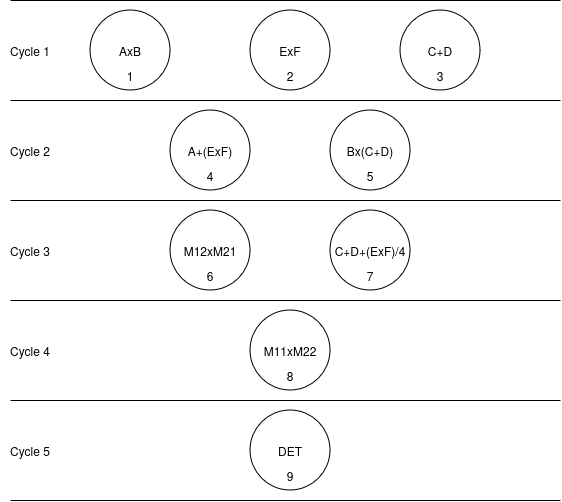

The diagram above was exported from draw.io. Its source (the exported page's mxGraphModel, read from the mxfile embedded in the PNG):
<mxGraphModel dx="1311" dy="715" grid="1" gridSize="10" guides="1" tooltips="1" connect="1" arrows="1" fold="1" page="1" pageScale="1" pageWidth="850" pageHeight="1100" math="0" shadow="0">
  <root>
    <mxCell id="0" />
    <mxCell id="1" parent="0" />
    <mxCell id="o-ZJjk_HgbWjN_uLVekZ-2" value="AxB" style="ellipse;whiteSpace=wrap;html=1;aspect=fixed;" vertex="1" parent="1">
      <mxGeometry x="160" y="380" width="80" height="80" as="geometry" />
    </mxCell>
    <mxCell id="o-ZJjk_HgbWjN_uLVekZ-3" value="ExF" style="ellipse;whiteSpace=wrap;html=1;aspect=fixed;" vertex="1" parent="1">
      <mxGeometry x="320" y="380" width="80" height="80" as="geometry" />
    </mxCell>
    <mxCell id="o-ZJjk_HgbWjN_uLVekZ-4" value="C+D" style="ellipse;whiteSpace=wrap;html=1;aspect=fixed;" vertex="1" parent="1">
      <mxGeometry x="470" y="380" width="80" height="80" as="geometry" />
    </mxCell>
    <mxCell id="o-ZJjk_HgbWjN_uLVekZ-5" value="A+(ExF)" style="ellipse;whiteSpace=wrap;html=1;aspect=fixed;" vertex="1" parent="1">
      <mxGeometry x="240" y="480" width="80" height="80" as="geometry" />
    </mxCell>
    <mxCell id="o-ZJjk_HgbWjN_uLVekZ-14" value="Bx(C+D)" style="ellipse;whiteSpace=wrap;html=1;aspect=fixed;" vertex="1" parent="1">
      <mxGeometry x="400" y="480" width="80" height="80" as="geometry" />
    </mxCell>
    <mxCell id="o-ZJjk_HgbWjN_uLVekZ-17" value="M12xM21" style="ellipse;whiteSpace=wrap;html=1;aspect=fixed;" vertex="1" parent="1">
      <mxGeometry x="240" y="580" width="80" height="80" as="geometry" />
    </mxCell>
    <mxCell id="o-ZJjk_HgbWjN_uLVekZ-18" value="C+D+(ExF)/4" style="ellipse;whiteSpace=wrap;html=1;aspect=fixed;" vertex="1" parent="1">
      <mxGeometry x="400" y="580" width="80" height="80" as="geometry" />
    </mxCell>
    <mxCell id="o-ZJjk_HgbWjN_uLVekZ-23" value="M11xM22" style="ellipse;whiteSpace=wrap;html=1;aspect=fixed;" vertex="1" parent="1">
      <mxGeometry x="320" y="680" width="80" height="80" as="geometry" />
    </mxCell>
    <mxCell id="o-ZJjk_HgbWjN_uLVekZ-26" value="DET" style="ellipse;whiteSpace=wrap;html=1;aspect=fixed;" vertex="1" parent="1">
      <mxGeometry x="320" y="780" width="80" height="80" as="geometry" />
    </mxCell>
    <mxCell id="o-ZJjk_HgbWjN_uLVekZ-31" value="" style="endArrow=none;html=1;rounded=0;" edge="1" parent="1">
      <mxGeometry width="50" height="50" relative="1" as="geometry">
        <mxPoint x="80" y="370" as="sourcePoint" />
        <mxPoint x="630" y="370" as="targetPoint" />
      </mxGeometry>
    </mxCell>
    <mxCell id="o-ZJjk_HgbWjN_uLVekZ-32" value="" style="endArrow=none;html=1;rounded=0;" edge="1" parent="1">
      <mxGeometry width="50" height="50" relative="1" as="geometry">
        <mxPoint x="80" y="470" as="sourcePoint" />
        <mxPoint x="630" y="470" as="targetPoint" />
      </mxGeometry>
    </mxCell>
    <mxCell id="o-ZJjk_HgbWjN_uLVekZ-33" value="" style="endArrow=none;html=1;rounded=0;" edge="1" parent="1">
      <mxGeometry width="50" height="50" relative="1" as="geometry">
        <mxPoint x="80" y="570" as="sourcePoint" />
        <mxPoint x="630" y="570" as="targetPoint" />
      </mxGeometry>
    </mxCell>
    <mxCell id="o-ZJjk_HgbWjN_uLVekZ-34" value="" style="endArrow=none;html=1;rounded=0;" edge="1" parent="1">
      <mxGeometry width="50" height="50" relative="1" as="geometry">
        <mxPoint x="80" y="670" as="sourcePoint" />
        <mxPoint x="630" y="670" as="targetPoint" />
      </mxGeometry>
    </mxCell>
    <mxCell id="o-ZJjk_HgbWjN_uLVekZ-35" value="" style="endArrow=none;html=1;rounded=0;" edge="1" parent="1">
      <mxGeometry width="50" height="50" relative="1" as="geometry">
        <mxPoint x="80" y="770" as="sourcePoint" />
        <mxPoint x="630" y="770" as="targetPoint" />
      </mxGeometry>
    </mxCell>
    <mxCell id="o-ZJjk_HgbWjN_uLVekZ-36" value="" style="endArrow=none;html=1;rounded=0;" edge="1" parent="1">
      <mxGeometry width="50" height="50" relative="1" as="geometry">
        <mxPoint x="80" y="870" as="sourcePoint" />
        <mxPoint x="630" y="870" as="targetPoint" />
      </mxGeometry>
    </mxCell>
    <mxCell id="o-ZJjk_HgbWjN_uLVekZ-38" value="Cycle 1" style="text;html=1;align=center;verticalAlign=middle;whiteSpace=wrap;rounded=0;" vertex="1" parent="1">
      <mxGeometry x="70" y="405" width="60" height="30" as="geometry" />
    </mxCell>
    <mxCell id="o-ZJjk_HgbWjN_uLVekZ-40" value="Cycle 2" style="text;html=1;align=center;verticalAlign=middle;whiteSpace=wrap;rounded=0;" vertex="1" parent="1">
      <mxGeometry x="70" y="505" width="60" height="30" as="geometry" />
    </mxCell>
    <mxCell id="o-ZJjk_HgbWjN_uLVekZ-41" value="Cycle 3" style="text;html=1;align=center;verticalAlign=middle;whiteSpace=wrap;rounded=0;" vertex="1" parent="1">
      <mxGeometry x="70" y="605" width="60" height="30" as="geometry" />
    </mxCell>
    <mxCell id="o-ZJjk_HgbWjN_uLVekZ-42" value="Cycle 4" style="text;html=1;align=center;verticalAlign=middle;whiteSpace=wrap;rounded=0;" vertex="1" parent="1">
      <mxGeometry x="70" y="705" width="60" height="30" as="geometry" />
    </mxCell>
    <mxCell id="o-ZJjk_HgbWjN_uLVekZ-43" value="Cycle 5" style="text;html=1;align=center;verticalAlign=middle;whiteSpace=wrap;rounded=0;" vertex="1" parent="1">
      <mxGeometry x="70" y="805" width="60" height="30" as="geometry" />
    </mxCell>
    <mxCell id="PdvNLwPoZUkqaU1ayVsh-1" value="1" style="text;html=1;align=center;verticalAlign=middle;whiteSpace=wrap;rounded=0;" vertex="1" parent="1">
      <mxGeometry x="170" y="430" width="60" height="30" as="geometry" />
    </mxCell>
    <mxCell id="PdvNLwPoZUkqaU1ayVsh-2" value="2" style="text;html=1;align=center;verticalAlign=middle;whiteSpace=wrap;rounded=0;" vertex="1" parent="1">
      <mxGeometry x="330" y="430" width="60" height="30" as="geometry" />
    </mxCell>
    <mxCell id="PdvNLwPoZUkqaU1ayVsh-3" value="3" style="text;html=1;align=center;verticalAlign=middle;whiteSpace=wrap;rounded=0;" vertex="1" parent="1">
      <mxGeometry x="480" y="430" width="60" height="30" as="geometry" />
    </mxCell>
    <mxCell id="PdvNLwPoZUkqaU1ayVsh-4" value="4" style="text;html=1;align=center;verticalAlign=middle;whiteSpace=wrap;rounded=0;" vertex="1" parent="1">
      <mxGeometry x="250" y="530" width="60" height="30" as="geometry" />
    </mxCell>
    <mxCell id="PdvNLwPoZUkqaU1ayVsh-5" value="5" style="text;html=1;align=center;verticalAlign=middle;whiteSpace=wrap;rounded=0;" vertex="1" parent="1">
      <mxGeometry x="410" y="530" width="60" height="30" as="geometry" />
    </mxCell>
    <mxCell id="PdvNLwPoZUkqaU1ayVsh-6" value="6" style="text;html=1;align=center;verticalAlign=middle;whiteSpace=wrap;rounded=0;" vertex="1" parent="1">
      <mxGeometry x="250" y="630" width="60" height="30" as="geometry" />
    </mxCell>
    <mxCell id="PdvNLwPoZUkqaU1ayVsh-7" value="7" style="text;html=1;align=center;verticalAlign=middle;whiteSpace=wrap;rounded=0;" vertex="1" parent="1">
      <mxGeometry x="410" y="630" width="60" height="30" as="geometry" />
    </mxCell>
    <mxCell id="PdvNLwPoZUkqaU1ayVsh-8" value="8" style="text;html=1;align=center;verticalAlign=middle;whiteSpace=wrap;rounded=0;" vertex="1" parent="1">
      <mxGeometry x="330" y="730" width="60" height="30" as="geometry" />
    </mxCell>
    <mxCell id="PdvNLwPoZUkqaU1ayVsh-9" value="9" style="text;html=1;align=center;verticalAlign=middle;whiteSpace=wrap;rounded=0;" vertex="1" parent="1">
      <mxGeometry x="330" y="830" width="60" height="30" as="geometry" />
    </mxCell>
  </root>
</mxGraphModel>